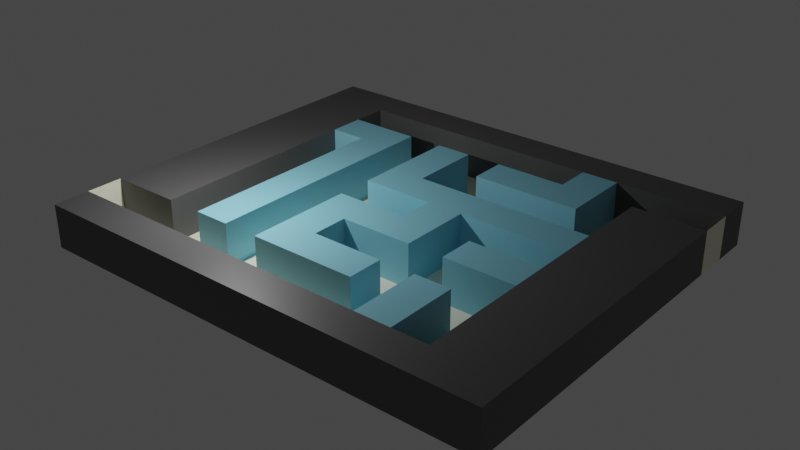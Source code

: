 # Source: mazev3.blend  (saved by Blender 3.3.6; exported with 4.5.12 LTS)
import bpy
from mathutils import Matrix  # noqa: F401  (used for matrix-valued properties, if any)

bpy.ops.wm.read_factory_settings(use_empty=True)
scene = bpy.context.scene
scene.name = 'Scene'

# ---- collections
col_collection = bpy.data.collections.new('Collection'); scene.collection.children.link(col_collection)

# ---- materials (node trees are filled in below, after node groups)
mat_x = bpy.data.materials.new('マテリアル')
mat_x.use_transparent_shadow = False
mat_001 = bpy.data.materials.new('マテリアル.001')
mat_001.use_transparent_shadow = False
mat_002 = bpy.data.materials.new('マテリアル.002')
mat_002.use_transparent_shadow = False

# ---- material node trees
mat_x.use_nodes = True; mat_x.node_tree.nodes.clear()
_N = mat_x.node_tree.nodes; _L = mat_x.node_tree.links
n0 = _N.new('ShaderNodeBsdfPrincipled'); n0.name = 'Principled BSDF'; n0.location = (10, 300)
n0.distribution = 'GGX'
n0.subsurface_method = 'RANDOM_WALK_SKIN'
n0.inputs[0].default_value = (1.0, 0.9866, 0.7951, 1.0)
n0.inputs[3].default_value = 1.45
n0.inputs[27].default_value = (0.0, 0.0, 0.0, 1.0)
n0.inputs[28].default_value = 1.0
n1 = _N.new('ShaderNodeOutputMaterial'); n1.name = 'Material Output'; n1.location = (300, 300)
_L.new(n0.outputs[0], n1.inputs[0])
n1.is_active_output = True
mat_001.use_nodes = True; mat_001.node_tree.nodes.clear()
_N = mat_001.node_tree.nodes; _L = mat_001.node_tree.links
n0 = _N.new('ShaderNodeBsdfPrincipled'); n0.name = 'Principled BSDF'; n0.location = (10, 300)
n0.distribution = 'GGX'
n0.subsurface_method = 'RANDOM_WALK_SKIN'
n0.inputs[0].default_value = (0.1025, 0.1025, 0.1025, 1.0)
n0.inputs[3].default_value = 1.45
n0.inputs[27].default_value = (0.0, 0.0, 0.0, 1.0)
n0.inputs[28].default_value = 1.0
n1 = _N.new('ShaderNodeOutputMaterial'); n1.name = 'Material Output'; n1.location = (300, 300)
_L.new(n0.outputs[0], n1.inputs[0])
n1.is_active_output = True
mat_002.use_nodes = True; mat_002.node_tree.nodes.clear()
_N = mat_002.node_tree.nodes; _L = mat_002.node_tree.links
n0 = _N.new('ShaderNodeBsdfPrincipled'); n0.name = 'Principled BSDF'; n0.location = (10, 300)
n0.distribution = 'GGX'
n0.subsurface_method = 'RANDOM_WALK_SKIN'
n0.inputs[0].default_value = (0.2589, 0.6467, 0.8, 1.0)
n0.inputs[3].default_value = 1.45
n0.inputs[27].default_value = (0.0, 0.0, 0.0, 1.0)
n0.inputs[28].default_value = 1.0
n1 = _N.new('ShaderNodeOutputMaterial'); n1.name = 'Material Output'; n1.location = (300, 300)
_L.new(n0.outputs[0], n1.inputs[0])
n1.is_active_output = True

# ---- world
world_world = bpy.data.worlds.new('World'); scene.world = world_world
world_world.use_nodes = True; world_world.node_tree.nodes.clear()
_N = world_world.node_tree.nodes; _L = world_world.node_tree.links
n0 = _N.new('ShaderNodeOutputWorld'); n0.name = 'World Output'; n0.location = (300, 300)
n1 = _N.new('ShaderNodeBackground'); n1.name = 'Background'; n1.location = (10, 300)
n1.inputs[0].default_value = (0.05088, 0.05088, 0.05088, 1.0)
_L.new(n1.outputs[0], n0.inputs[0])
n0.is_active_output = True
world_world.color = (0.05088, 0.05088, 0.05088)
world_world.use_sun_shadow = False
world_world.sun_shadow_jitter_overblur = 0.0

# ---- lights
light_light = bpy.data.lights.new('Light', 'POINT')
light_light.transmission_factor = 0.0
light_light.energy = 1000.0
light_light.shadow_soft_size = 0.1
light_light.shadow_maximum_resolution = 0.006
light_light.use_absolute_resolution = True

# ---- meshes
me_x = bpy.data.meshes.new('平面')
me_x.from_pydata([(-1.875, -15.62, 0.0), (11.88, -15.62, 0.0), (-1.875, 0.625, 0.0), (11.88, 0.625, 0.0), (-1.875, -0.625, 0.0), (-1.875, -1.875, 0.0), (-1.875, -3.125, 0.0), (-1.875, -4.375, 0.0), (-1.875, -5.625, 0.0), (-1.875, -6.875, 0.0), (-1.875, -8.125, 0.0), (-1.875, -9.375, 0.0), (-1.875, -10.62, 0.0), (-1.875, -11.88, 0.0), (-1.875, -13.12, 0.0), (-1.875, -14.38, 0.0), (11.88, -14.38, 0.0), (11.88, -13.12, 0.0), (11.88, -11.88, 0.0), (11.88, -10.62, 0.0), (11.88, -9.375, 0.0), (11.88, -8.125, 0.0), (11.88, -6.875, 0.0), (11.88, -5.625, 0.0), (11.88, -4.375, 0.0), (11.88, -3.125, 0.0), (11.88, -1.875, 0.0), (11.88, -0.625, 0.0), (-0.625, -15.62, 0.0), (0.625, -15.62, 0.0), (1.875, -15.62, 0.0), (3.125, -15.62, 0.0), (4.375, -15.62, 0.0), (5.625, -15.62, 0.0), (6.875, -15.62, 0.0), (8.125, -15.62, 0.0), (9.375, -15.62, 0.0), (10.62, -15.62, 0.0), (10.62, 0.625, 0.0), (9.375, 0.625, 0.0), (8.125, 0.625, 0.0), (6.875, 0.625, 0.0), (5.625, 0.625, 0.0), (4.375, 0.625, 0.0), (3.125, 0.625, 0.0), (1.875, 0.625, 0.0), (0.625, 0.625, 0.0), (-0.625, 0.625, 0.0), (10.62, -14.38, 0.0), (9.375, -14.38, 0.0), (10.62, -13.12, 0.0), (9.375, -13.12, 0.0), (8.125, -13.12, 0.0), (6.875, -13.12, 0.0), (5.625, -13.12, 0.0), (4.375, -13.12, 0.0), (3.125, -13.12, 0.0), (1.875, -13.12, 0.0), (0.625, -13.12, 0.0), (-0.625, -13.12, 0.0), (10.62, -11.88, 0.0), (9.375, -11.88, 0.0), (8.125, -11.88, 0.0), (6.875, -11.88, 0.0), (5.625, -11.88, 0.0), (4.375, -11.88, 0.0), (3.125, -11.88, 0.0), (1.875, -11.88, 0.0), (0.625, -11.88, 0.0), (-0.625, -11.88, 0.0), (10.62, -10.62, 0.0), (9.375, -10.62, 0.0), (8.125, -10.62, 0.0), (6.875, -10.62, 0.0), (5.625, -10.62, 0.0), (4.375, -10.62, 0.0), (3.125, -10.62, 0.0), (1.875, -10.62, 0.0), (-0.625, -10.62, 0.0), (10.62, -9.375, 0.0), (9.375, -9.375, 0.0), (8.125, -9.375, 0.0), (6.875, -9.375, 0.0), (5.625, -9.375, 0.0), (4.375, -9.375, 0.0), (3.125, -9.375, 0.0), (-0.625, -9.375, 0.0), (10.62, -8.125, 0.0), (9.375, -8.125, 0.0), (8.125, -8.125, 0.0), (6.875, -8.125, 0.0), (5.625, -8.125, 0.0), (4.375, -8.125, 0.0), (3.125, -8.125, 0.0), (1.875, -8.125, 0.0), (0.625, -8.125, 0.0), (-0.625, -8.125, 0.0), (10.62, -6.875, 0.0), (9.375, -6.875, 0.0), (8.125, -6.875, 0.0), (6.875, -6.875, 0.0), (5.625, -6.875, 0.0), (4.375, -6.875, 0.0), (3.125, -6.875, 0.0), (1.875, -6.875, 0.0), (0.625, -6.875, 0.0), (-0.625, -6.875, 0.0), (10.62, -5.625, 0.0), (9.375, -5.625, 0.0), (8.125, -5.625, 0.0), (6.875, -5.625, 0.0), (5.625, -5.625, 0.0), (4.375, -5.625, 0.0), (3.125, -5.625, 0.0), (1.875, -5.625, 0.0), (0.625, -5.625, 0.0), (-0.625, -5.625, 0.0), (10.62, -4.375, 0.0), (9.375, -4.375, 0.0), (8.125, -4.375, 0.0), (6.875, -4.375, 0.0), (5.625, -4.375, 0.0), (4.375, -4.375, 0.0), (3.125, -4.375, 0.0), (1.875, -4.375, 0.0), (0.625, -4.375, 0.0), (-0.625, -4.375, 0.0), (10.62, -3.125, 0.0), (9.375, -3.125, 0.0), (8.125, -3.125, 0.0), (6.875, -3.125, 0.0), (5.625, -3.125, 0.0), (4.375, -3.125, 0.0), (3.125, -3.125, 0.0), (1.875, -3.125, 0.0), (0.625, -3.125, 0.0), (-0.625, -3.125, 0.0), (10.62, -1.875, 0.0), (9.375, -1.875, 0.0), (8.125, -1.875, 0.0), (6.875, -1.875, 0.0), (5.625, -1.875, 0.0), (4.375, -1.875, 0.0), (3.125, -1.875, 0.0), (1.875, -1.875, 0.0), (0.625, -1.875, 0.0), (-0.625, -1.875, 0.0), (0.625, -0.625, 0.0), (-0.625, -0.625, 0.0), (-1.875, -14.38, 1.5), (-1.875, -15.62, 1.5), (11.88, -15.62, 1.5), (11.88, -0.625, 1.5), (11.88, 0.625, 1.5), (-1.875, 0.625, 1.5), (-1.875, -0.625, 1.5), (-1.875, -1.875, 1.5), (-1.875, -3.125, 1.5), (-1.875, -4.375, 1.5), (-1.875, -5.625, 1.5), (-1.875, -6.875, 1.5), (-1.875, -8.125, 1.5), (-1.875, -9.375, 1.5), (-1.875, -10.62, 1.5), (-1.875, -11.88, 1.5), (-1.875, -13.12, 1.5), (11.88, -14.38, 1.5), (11.88, -13.12, 1.5), (11.88, -11.88, 1.5), (11.88, -10.62, 1.5), (11.88, -9.375, 1.5), (11.88, -8.125, 1.5), (11.88, -6.875, 1.5), (11.88, -5.625, 1.5), (11.88, -4.375, 1.5), (11.88, -3.125, 1.5), (11.88, -1.875, 1.5), (-0.625, -14.38, 1.5), (-0.625, -13.12, 1.5), (-0.625, -11.88, 1.5), (-0.625, -10.62, 1.5), (-0.625, -9.375, 1.5), (-0.625, -8.125, 1.5), (-0.625, -6.875, 1.5), (-0.625, -5.625, 1.5), (-0.625, -4.375, 1.5), (-0.625, -3.125, 1.5), (-0.625, -1.875, 1.5), (-0.625, -0.625, 1.5), (-0.625, -15.62, 1.5), (0.625, -15.62, 1.5), (1.875, -15.62, 1.5), (3.125, -15.62, 1.5), (4.375, -15.62, 1.5), (5.625, -15.62, 1.5), (6.875, -15.62, 1.5), (8.125, -15.62, 1.5), (10.62, 0.625, 1.5), (9.375, 0.625, 1.5), (8.125, 0.625, 1.5), (6.875, 0.625, 1.5), (5.625, 0.625, 1.5), (4.375, 0.625, 1.5), (3.125, 0.625, 1.5), (1.875, 0.625, 1.5), (0.625, 0.625, 1.5), (10.62, -14.38, 1.5), (9.375, -14.38, 1.5), (8.125, -14.38, 1.5), (6.875, -14.38, 1.5), (5.625, -14.38, 1.5), (4.375, -14.38, 1.5), (3.125, -14.38, 1.5), (1.875, -14.38, 1.5), (0.625, -14.38, 1.5), (10.62, -13.12, 1.5), (9.375, -13.12, 1.5), (8.125, -13.12, 1.5), (6.875, -13.12, 1.5), (5.625, -13.12, 1.5), (4.375, -13.12, 1.5), (3.125, -13.12, 1.5), (1.875, -13.12, 1.5), (0.625, -13.12, 1.5), (10.62, -11.88, 1.5), (9.375, -11.88, 1.5), (8.125, -11.88, 1.5), (6.875, -11.88, 1.5), (5.625, -11.88, 1.5), (4.375, -11.88, 1.5), (3.125, -11.88, 1.5), (1.875, -11.88, 1.5), (0.625, -11.88, 1.5), (10.62, -10.62, 1.5), (9.375, -10.62, 1.5), (8.125, -10.62, 1.5), (6.875, -10.62, 1.5), (5.625, -10.62, 1.5), (4.375, -10.62, 1.5), (3.125, -10.62, 1.5), (1.875, -10.62, 1.5), (0.625, -10.62, 1.5), (10.62, -9.375, 1.5), (9.375, -9.375, 1.5), (8.125, -9.375, 1.5), (6.875, -9.375, 1.5), (5.625, -9.375, 1.5), (4.375, -9.375, 1.5), (3.125, -9.375, 1.5), (1.875, -9.375, 1.5), (10.62, -8.125, 1.5), (9.375, -8.125, 1.5), (8.125, -8.125, 1.5), (6.875, -8.125, 1.5), (5.625, -8.125, 1.5), (4.375, -8.125, 1.5), (3.125, -8.125, 1.5), (1.875, -8.125, 1.5), (10.62, -6.875, 1.5), (9.375, -6.875, 1.5), (8.125, -6.875, 1.5), (6.875, -6.875, 1.5), (5.625, -6.875, 1.5), (4.375, -6.875, 1.5), (3.125, -6.875, 1.5), (1.875, -6.875, 1.5), (0.625, -6.875, 1.5), (10.62, -5.625, 1.5), (9.375, -5.625, 1.5), (8.125, -5.625, 1.5), (6.875, -5.625, 1.5), (5.625, -5.625, 1.5), (4.375, -5.625, 1.5), (3.125, -5.625, 1.5), (1.875, -5.625, 1.5), (0.625, -5.625, 1.5), (10.62, -4.375, 1.5), (9.375, -4.375, 1.5), (8.125, -4.375, 1.5), (6.875, -4.375, 1.5), (5.625, -4.375, 1.5), (4.375, -4.375, 1.5), (3.125, -4.375, 1.5), (1.875, -4.375, 1.5), (0.625, -4.375, 1.5), (10.62, -3.125, 1.5), (9.375, -3.125, 1.5), (8.125, -3.125, 1.5), (6.875, -3.125, 1.5), (5.625, -3.125, 1.5), (4.375, -3.125, 1.5), (3.125, -3.125, 1.5), (1.875, -3.125, 1.5), (0.625, -3.125, 1.5), (10.62, -1.875, 1.5), (9.375, -1.875, 1.5), (8.125, -1.875, 1.5), (6.875, -1.875, 1.5), (5.625, -1.875, 1.5), (4.375, -1.875, 1.5), (3.125, -1.875, 1.5), (1.875, -1.875, 1.5), (0.625, -1.875, 1.5), (10.62, -0.625, 1.5), (9.375, -0.625, 1.5), (8.125, -0.625, 1.5), (6.875, -0.625, 1.5), (5.625, -0.625, 1.5), (4.375, -0.625, 1.5), (3.125, -0.625, 1.5), (1.875, -0.625, 1.5), (0.625, -0.625, 1.5), (0.625, -9.375, 1.5), (0.625, -8.125, 1.5), (0.625, -10.62, 0.0), (1.875, -9.375, 0.0), (0.625, -9.375, 0.0), (9.375, -15.62, 1.5), (10.62, -15.62, 1.5), (-0.625, 0.625, 1.5)], [], [(64, 54, 219, 228), (16, 17, 167, 166), (55, 65, 229, 220), (1, 16, 166, 151), (66, 56, 221, 230), (115, 105, 266, 275), (14, 15, 149, 165), (106, 116, 184, 183), (13, 14, 165, 164), (145, 144, 301, 302), (117, 107, 267, 276), (12, 13, 164, 163), (59, 69, 179, 178), (146, 145, 147, 148), (144, 143, 300, 301), (91, 92, 255, 254), (11, 12, 163, 162), (143, 142, 299, 300), (10, 11, 162, 161), (142, 141, 298, 299), (9, 10, 161, 160), (72, 62, 226, 235), (141, 140, 297, 298), (136, 135, 145, 146), (135, 134, 144, 145), (134, 133, 143, 144), (133, 132, 142, 143), (132, 131, 141, 142), (131, 130, 140, 141), (130, 129, 139, 140), (88, 89, 252, 251), (128, 127, 137, 138), (8, 9, 160, 159), (126, 125, 135, 136), (63, 73, 236, 227), (140, 139, 296, 297), (7, 8, 159, 158), (74, 64, 228, 237), (6, 7, 158, 157), (65, 75, 238, 229), (138, 137, 294, 295), (118, 117, 127, 128), (45, 46, 205, 204), (116, 115, 125, 126), (115, 114, 124, 125), (114, 113, 123, 124), (113, 112, 122, 123), (112, 111, 121, 122), (111, 110, 120, 121), (110, 109, 119, 120), (109, 108, 118, 119), (108, 107, 117, 118), (5, 6, 157, 156), (106, 105, 115, 116), (76, 66, 230, 239), (44, 45, 204, 203), (315, 249, 312, 316), (102, 101, 111, 112), (4, 5, 156, 155), (67, 77, 240, 231), (43, 44, 203, 202), (98, 97, 107, 108), (116, 126, 185, 184), (96, 95, 105, 106), (2, 4, 155, 154), (94, 93, 103, 104), (134, 135, 293, 292), (92, 91, 101, 102), (42, 43, 202, 201), (90, 89, 99, 100), (89, 88, 98, 99), (88, 87, 97, 98), (127, 117, 276, 285), (86, 316, 95, 96), (315, 94, 257, 249), (315, 85, 93, 94), (85, 84, 247, 248), (47, 2, 154, 319), (133, 134, 292, 291), (82, 81, 89, 90), (41, 42, 201, 200), (80, 79, 87, 88), (118, 128, 286, 277), (78, 314, 316, 86), (84, 83, 246, 247), (77, 76, 85, 315), (76, 75, 84, 85), (75, 74, 83, 84), (27, 3, 153, 152), (73, 72, 81, 82), (79, 70, 233, 242), (71, 70, 79, 80), (132, 133, 291, 290), (40, 41, 200, 199), (37, 1, 151, 318), (67, 66, 76, 77), (71, 80, 243, 234), (65, 64, 74, 75), (131, 132, 290, 289), (63, 62, 72, 73), (39, 40, 199, 198), (15, 0, 150, 149), (81, 72, 235, 244), (59, 58, 68, 69), (58, 57, 67, 68), (57, 56, 66, 67), (130, 131, 289, 288), (55, 54, 64, 65), (38, 39, 198, 197), (53, 52, 62, 63), (52, 51, 61, 62), (51, 50, 60, 61), (73, 82, 245, 236), (129, 130, 288, 287), (3, 38, 197, 153), (83, 74, 237, 246), (35, 36, 317, 196), (314, 78, 180, 241), (34, 35, 196, 195), (135, 125, 284, 293), (49, 48, 50, 51), (33, 34, 195, 194), (126, 136, 186, 185), (125, 124, 283, 284), (32, 33, 194, 193), (137, 127, 285, 294), (75, 76, 239, 238), (78, 86, 181, 180), (124, 123, 282, 283), (36, 37, 48, 49), (31, 32, 193, 192), (148, 147, 46, 47), (46, 147, 311, 205), (128, 138, 295, 286), (87, 79, 242, 250), (123, 122, 281, 282), (30, 31, 192, 191), (148, 47, 319, 188), (139, 129, 287, 296), (80, 88, 251, 243), (303, 152, 153, 197), (318, 151, 166, 206), (206, 166, 167, 215), (215, 167, 168, 224), (224, 168, 169, 233), (233, 169, 170, 242), (242, 170, 171, 250), (250, 171, 172, 258), (258, 172, 173, 267), (267, 173, 174, 276), (276, 174, 175, 285), (285, 175, 176, 294), (294, 176, 152, 303), (156, 187, 188, 155), (302, 301, 310, 311), (301, 300, 309, 310), (300, 299, 308, 309), (299, 298, 307, 308), (298, 297, 306, 307), (297, 296, 305, 306), (296, 295, 304, 305), (295, 294, 303, 304), (157, 186, 187, 156), (287, 286, 295, 296), (158, 185, 186, 157), (284, 283, 292, 293), (283, 282, 291, 292), (282, 281, 290, 291), (281, 280, 289, 290), (280, 279, 288, 289), (279, 278, 287, 288), (278, 277, 286, 287), (159, 184, 185, 158), (160, 183, 184, 159), (266, 265, 274, 275), (265, 264, 273, 274), (264, 263, 272, 273), (262, 261, 270, 271), (261, 260, 269, 270), (260, 259, 268, 269), (161, 182, 183, 160), (313, 257, 265, 266), (256, 255, 263, 264), (254, 253, 261, 262), (162, 181, 182, 161), (248, 247, 255, 256), (247, 246, 254, 255), (246, 245, 253, 254), (244, 243, 251, 252), (163, 180, 181, 162), (237, 236, 245, 246), (235, 234, 243, 244), (164, 179, 180, 163), (179, 232, 241, 180), (232, 231, 240, 241), (230, 229, 238, 239), (228, 227, 236, 237), (226, 225, 234, 235), (225, 224, 233, 234), (165, 178, 179, 164), (221, 220, 229, 230), (219, 218, 227, 228), (149, 177, 178, 165), (177, 214, 223, 178), (214, 213, 222, 223), (213, 212, 221, 222), (212, 211, 220, 221), (211, 210, 219, 220), (210, 209, 218, 219), (209, 208, 217, 218), (208, 207, 216, 217), (150, 189, 177, 149), (189, 190, 214, 177), (190, 191, 213, 214), (191, 192, 212, 213), (192, 193, 211, 212), (193, 194, 210, 211), (194, 195, 209, 210), (195, 196, 208, 209), (196, 317, 207, 208), (155, 188, 319, 154), (311, 310, 204, 205), (310, 309, 203, 204), (309, 308, 202, 203), (308, 307, 201, 202), (307, 306, 200, 201), (306, 305, 199, 200), (305, 304, 198, 199), (304, 303, 197, 198), (17, 18, 168, 167), (102, 112, 272, 263), (53, 63, 227, 218), (18, 19, 169, 168), (99, 98, 259, 260), (111, 101, 262, 271), (19, 20, 170, 169), (100, 99, 260, 261), (51, 52, 217, 216), (20, 21, 171, 170), (52, 53, 218, 217), (60, 50, 215, 224), (21, 22, 172, 171), (98, 108, 268, 259), (22, 23, 173, 172), (107, 97, 258, 267), (54, 55, 220, 219), (23, 24, 174, 173), (104, 103, 264, 265), (96, 106, 183, 182), (24, 25, 175, 174), (105, 95, 313, 266), (56, 57, 222, 221), (146, 148, 188, 187), (25, 26, 176, 175), (94, 104, 265, 257), (57, 58, 223, 222), (147, 145, 302, 311), (26, 27, 152, 176), (103, 93, 256, 264), (58, 59, 178, 223), (92, 102, 263, 255), (108, 109, 269, 268), (101, 91, 254, 262), (61, 60, 224, 225), (109, 110, 270, 269), (90, 100, 261, 253), (62, 61, 225, 226), (49, 51, 216, 207), (110, 111, 271, 270), (50, 48, 206, 215), (112, 113, 273, 272), (97, 87, 250, 258), (113, 114, 274, 273), (86, 96, 182, 181), (114, 115, 275, 274), (136, 146, 187, 186), (68, 67, 231, 232), (93, 85, 248, 256), (69, 68, 232, 179), (119, 118, 277, 278), (70, 71, 234, 233), (0, 28, 189, 150), (120, 119, 278, 279), (82, 90, 253, 245), (36, 49, 207, 317), (28, 29, 190, 189), (121, 120, 279, 280), (89, 81, 244, 252), (48, 37, 318, 206), (29, 30, 191, 190), (122, 121, 280, 281), (312, 249, 257, 313), (95, 316, 312, 313), (314, 77, 315, 316), (241, 240, 77, 314), (37, 36, 317, 318), (47, 46, 205, 319)])
me_x.polygons.foreach_set('material_index', [2, 1, 2, 1, 2, 2, 1, 1, 1, 1, 1, 1, 1, 0, 1, 2, 1, 1, 1, 1, 1, 2, 1, 0, 0, 0, 0, 0, 0, 0, 2, 0, 1, 0, 2, 1, 1, 2, 1, 2, 1, 0, 1, 0, 0, 0, 0, 0, 0, 0, 0, 0, 1, 0, 2, 1, 2, 0, 1, 2, 1, 0, 1, 0, 1, 0, 2, 0, 1, 0, 0, 0, 1, 0, 2, 0, 2, 1, 2, 0, 1, 0, 2, 0, 2, 0, 0, 0, 1, 0, 1, 0, 2, 1, 1, 0, 2, 0, 2, 0, 1, 1, 2, 0, 0, 0, 2, 0, 1, 0, 0, 0, 2, 2, 1, 2, 1, 2, 1, 2, 0, 1, 1, 2, 1, 1, 2, 1, 2, 0, 1, 0, 1, 2, 1, 2, 1, 1, 2, 2, 1, 1, 1, 1, 1, 1, 1, 1, 1, 1, 1, 1, 1, 1, 1, 1, 1, 1, 1, 1, 1, 1, 1, 2, 1, 2, 2, 2, 2, 2, 2, 2, 1, 1, 2, 2, 2, 2, 2, 2, 1, 2, 2, 2, 1, 2, 2, 2, 2, 1, 2, 2, 1, 2, 2, 2, 2, 2, 2, 1, 2, 2, 1, 1, 1, 1, 1, 1, 1, 1, 1, 1, 1, 1, 1, 1, 1, 1, 1, 1, 1, 1, 1, 1, 1, 1, 1, 1, 1, 1, 2, 2, 1, 2, 2, 1, 2, 1, 1, 1, 1, 1, 2, 1, 1, 1, 1, 2, 1, 1, 2, 1, 1, 1, 2, 1, 1, 1, 2, 1, 2, 2, 2, 2, 2, 2, 2, 1, 2, 1, 2, 1, 2, 1, 2, 1, 2, 2, 2, 2, 2, 1, 2, 2, 1, 1, 2, 2, 1, 1, 2, 2, 2, 0, 2, 0, 0])
_uv = me_x.uv_layers.new(name='UVマップ')
_uv.uv.foreach_set('vector', [0.5455, 0.2308, 0.5455, 0.1538, 0.5455, 0.1538, 0.5455, 0.2308, 0.0, 0.0, 0.0, 0.0, 0.0, 0.0, 0.0, 0.0, 0.4545, 0.1538, 0.4545, 0.2308, 0.4545, 0.2308, 0.4545, 0.1538, 0.0, 0.0, 0.0, 0.0, 0.0, 0.0, 0.0, 0.0, 0.3636, 0.2308, 0.3636, 0.1538, 0.3636, 0.1538, 0.3636, 0.2308, 0.1818, 0.6154, 0.1818, 0.5385, 0.1818, 0.5385, 0.1818, 0.6154, 0.0, 0.0, 0.0, 0.0, 0.0, 0.0, 0.0, 0.0, 0.09091, 0.5385, 0.09091, 0.6154, 0.09091, 0.6154, 0.09091, 0.5385, 0.0, 0.0, 0.0, 0.0, 0.0, 0.0, 0.0, 0.0, 0.1818, 0.8462, 0.2727, 0.8462, 0.2727, 0.8462, 0.1818, 0.8462, 0.9091, 0.6923, 0.9091, 0.6154, 0.9091, 0.6154, 0.9091, 0.6923, 0.0, 0.0, 0.0, 0.0, 0.0, 0.0, 0.0, 0.0, 0.09091, 0.1538, 0.09091, 0.2308, 0.09091, 0.2308, 0.09091, 0.1538, 0.09091, 0.8462, 0.1818, 0.8462, 0.1818, 0.9231, 0.09091, 0.9231, 0.2727, 0.8462, 0.3636, 0.8462, 0.3636, 0.8462, 0.2727, 0.8462, 0.5455, 0.4615, 0.4545, 0.4615, 0.4545, 0.4615, 0.5455, 0.4615, 0.0, 0.0, 0.0, 0.0, 0.0, 0.0, 0.0, 0.0, 0.3636, 0.8462, 0.4545, 0.8462, 0.4545, 0.8462, 0.3636, 0.8462, 0.0, 0.0, 0.0, 0.0, 0.0, 0.0, 0.0, 0.0, 0.4545, 0.8462, 0.5455, 0.8462, 0.5455, 0.8462, 0.4545, 0.8462, 0.0, 0.0, 0.0, 0.0, 0.0, 0.0, 0.0, 0.0, 0.7273, 0.3077, 0.7273, 0.2308, 0.7273, 0.2308, 0.7273, 0.3077, 0.5455, 0.8462, 0.6364, 0.8462, 0.6364, 0.8462, 0.5455, 0.8462, 0.09091, 0.7692, 0.1818, 0.7692, 0.1818, 0.8462, 0.09091, 0.8462, 0.1818, 0.7692, 0.2727, 0.7692, 0.2727, 0.8462, 0.1818, 0.8462, 0.2727, 0.7692, 0.3636, 0.7692, 0.3636, 0.8462, 0.2727, 0.8462, 0.3636, 0.7692, 0.4545, 0.7692, 0.4545, 0.8462, 0.3636, 0.8462, 0.4545, 0.7692, 0.5455, 0.7692, 0.5455, 0.8462, 0.4545, 0.8462, 0.5455, 0.7692, 0.6364, 0.7692, 0.6364, 0.8462, 0.5455, 0.8462, 0.6364, 0.7692, 0.7273, 0.7692, 0.7273, 0.8462, 0.6364, 0.8462, 0.8182, 0.4615, 0.7273, 0.4615, 0.7273, 0.4615, 0.8182, 0.4615, 0.8182, 0.7692, 0.9091, 0.7692, 0.9091, 0.8462, 0.8182, 0.8462, 0.0, 0.0, 0.0, 0.0, 0.0, 0.0, 0.0, 0.0, 0.09091, 0.6923, 0.1818, 0.6923, 0.1818, 0.7692, 0.09091, 0.7692, 0.6364, 0.2308, 0.6364, 0.3077, 0.6364, 0.3077, 0.6364, 0.2308, 0.6364, 0.8462, 0.7273, 0.8462, 0.7273, 0.8462, 0.6364, 0.8462, 0.0, 0.0, 0.0, 0.0, 0.0, 0.0, 0.0, 0.0, 0.5455, 0.3077, 0.5455, 0.2308, 0.5455, 0.2308, 0.5455, 0.3077, 0.0, 0.0, 0.0, 0.0, 0.0, 0.0, 0.0, 0.0, 0.4545, 0.2308, 0.4545, 0.3077, 0.4545, 0.3077, 0.4545, 0.2308, 0.8182, 0.8462, 0.9091, 0.8462, 0.9091, 0.8462, 0.8182, 0.8462, 0.8182, 0.6923, 0.9091, 0.6923, 0.9091, 0.7692, 0.8182, 0.7692, 0.0, 0.0, 0.0, 0.0, 0.0, 0.0, 0.0, 0.0, 0.09091, 0.6154, 0.1818, 0.6154, 0.1818, 0.6923, 0.09091, 0.6923, 0.1818, 0.6154, 0.2727, 0.6154, 0.2727, 0.6923, 0.1818, 0.6923, 0.2727, 0.6154, 0.3636, 0.6154, 0.3636, 0.6923, 0.2727, 0.6923, 0.3636, 0.6154, 0.4545, 0.6154, 0.4545, 0.6923, 0.3636, 0.6923, 0.4545, 0.6154, 0.5455, 0.6154, 0.5455, 0.6923, 0.4545, 0.6923, 0.5455, 0.6154, 0.6364, 0.6154, 0.6364, 0.6923, 0.5455, 0.6923, 0.6364, 0.6154, 0.7273, 0.6154, 0.7273, 0.6923, 0.6364, 0.6923, 0.7273, 0.6154, 0.8182, 0.6154, 0.8182, 0.6923, 0.7273, 0.6923, 0.8182, 0.6154, 0.9091, 0.6154, 0.9091, 0.6923, 0.8182, 0.6923, 0.0, 0.0, 0.0, 0.0, 0.0, 0.0, 0.0, 0.0, 0.09091, 0.5385, 0.1818, 0.5385, 0.1818, 0.6154, 0.09091, 0.6154, 0.3636, 0.3077, 0.3636, 0.2308, 0.3636, 0.2308, 0.3636, 0.3077, 0.0, 0.0, 0.0, 0.0, 0.0, 0.0, 0.0, 0.0, 0.2727, 0.3846, 0.2727, 0.3846, 0.1818, 0.3846, 0.1818, 0.3846, 0.4545, 0.5385, 0.5455, 0.5385, 0.5455, 0.6154, 0.4545, 0.6154, 0.0, 0.0, 0.0, 0.0, 0.0, 0.0, 0.0, 0.0, 0.2727, 0.2308, 0.2727, 0.3077, 0.2727, 0.3077, 0.2727, 0.2308, 0.0, 0.0, 0.0, 0.0, 0.0, 0.0, 0.0, 0.0, 0.8182, 0.5385, 0.9091, 0.5385, 0.9091, 0.6154, 0.8182, 0.6154, 0.09091, 0.6154, 0.09091, 0.6923, 0.09091, 0.6923, 0.09091, 0.6154, 0.09091, 0.4615, 0.1818, 0.4615, 0.1818, 0.5385, 0.09091, 0.5385, 0.0, 0.0, 0.0, 0.0, 0.0, 0.0, 0.0, 0.0, 0.2727, 0.4615, 0.3636, 0.4615, 0.3636, 0.5385, 0.2727, 0.5385, 0.2727, 0.7692, 0.1818, 0.7692, 0.1818, 0.7692, 0.2727, 0.7692, 0.4545, 0.4615, 0.5455, 0.4615, 0.5455, 0.5385, 0.4545, 0.5385, 0.0, 0.0, 0.0, 0.0, 0.0, 0.0, 0.0, 0.0, 0.6364, 0.4615, 0.7273, 0.4615, 0.7273, 0.5385, 0.6364, 0.5385, 0.7273, 0.4615, 0.8182, 0.4615, 0.8182, 0.5385, 0.7273, 0.5385, 0.8182, 0.4615, 0.9091, 0.4615, 0.9091, 0.5385, 0.8182, 0.5385, 0.9091, 0.7692, 0.9091, 0.6923, 0.9091, 0.6923, 0.9091, 0.7692, 0.09091, 0.3846, 0.1818, 0.3846, 0.1818, 0.4615, 0.09091, 0.4615, 0.2727, 0.3846, 0.2727, 0.4615, 0.2727, 0.4615, 0.2727, 0.3846, 0.2727, 0.3846, 0.3636, 0.3846, 0.3636, 0.4615, 0.2727, 0.4615, 0.3636, 0.3846, 0.4545, 0.3846, 0.4545, 0.3846, 0.3636, 0.3846, 0.0, 0.0, 0.0, 0.0, 0.0, 0.0, 0.0, 0.0, 0.3636, 0.7692, 0.2727, 0.7692, 0.2727, 0.7692, 0.3636, 0.7692, 0.6364, 0.3846, 0.7273, 0.3846, 0.7273, 0.4615, 0.6364, 0.4615, 0.0, 0.0, 0.0, 0.0, 0.0, 0.0, 0.0, 0.0, 0.8182, 0.3846, 0.9091, 0.3846, 0.9091, 0.4615, 0.8182, 0.4615, 0.8182, 0.6923, 0.8182, 0.7692, 0.8182, 0.7692, 0.8182, 0.6923, 0.09091, 0.3077, 0.1818, 0.3077, 0.1818, 0.3846, 0.09091, 0.3846, 0.4545, 0.3846, 0.5455, 0.3846, 0.5455, 0.3846, 0.4545, 0.3846, 0.2727, 0.3077, 0.3636, 0.3077, 0.3636, 0.3846, 0.2727, 0.3846, 0.3636, 0.3077, 0.4545, 0.3077, 0.4545, 0.3846, 0.3636, 0.3846, 0.4545, 0.3077, 0.5455, 0.3077, 0.5455, 0.3846, 0.4545, 0.3846, 0.0, 0.0, 0.0, 0.0, 0.0, 0.0, 0.0, 0.0, 0.6364, 0.3077, 0.7273, 0.3077, 0.7273, 0.3846, 0.6364, 0.3846, 0.9091, 0.3846, 0.9091, 0.3077, 0.9091, 0.3077, 0.9091, 0.3846, 0.8182, 0.3077, 0.9091, 0.3077, 0.9091, 0.3846, 0.8182, 0.3846, 0.4545, 0.7692, 0.3636, 0.7692, 0.3636, 0.7692, 0.4545, 0.7692, 0.0, 0.0, 0.0, 0.0, 0.0, 0.0, 0.0, 0.0, 0.0, 0.0, 0.0, 0.0, 0.0, 0.0, 0.0, 0.0, 0.2727, 0.2308, 0.3636, 0.2308, 0.3636, 0.3077, 0.2727, 0.3077, 0.8182, 0.3077, 0.8182, 0.3846, 0.8182, 0.3846, 0.8182, 0.3077, 0.4545, 0.2308, 0.5455, 0.2308, 0.5455, 0.3077, 0.4545, 0.3077, 0.5455, 0.7692, 0.4545, 0.7692, 0.4545, 0.7692, 0.5455, 0.7692, 0.6364, 0.2308, 0.7273, 0.2308, 0.7273, 0.3077, 0.6364, 0.3077, 0.0, 0.0, 0.0, 0.0, 0.0, 0.0, 0.0, 0.0, 0.0, 0.0, 0.0, 0.0, 0.0, 0.0, 0.0, 0.0, 0.7273, 0.3846, 0.7273, 0.3077, 0.7273, 0.3077, 0.7273, 0.3846, 0.09091, 0.1538, 0.1818, 0.1538, 0.1818, 0.2308, 0.09091, 0.2308, 0.1818, 0.1538, 0.2727, 0.1538, 0.2727, 0.2308, 0.1818, 0.2308, 0.2727, 0.1538, 0.3636, 0.1538, 0.3636, 0.2308, 0.2727, 0.2308, 0.6364, 0.7692, 0.5455, 0.7692, 0.5455, 0.7692, 0.6364, 0.7692, 0.4545, 0.1538, 0.5455, 0.1538, 0.5455, 0.2308, 0.4545, 0.2308, 0.0, 0.0, 0.0, 0.0, 0.0, 0.0, 0.0, 0.0, 0.6364, 0.1538, 0.7273, 0.1538, 0.7273, 0.2308, 0.6364, 0.2308, 0.7273, 0.1538, 0.8182, 0.1538, 0.8182, 0.2308, 0.7273, 0.2308, 0.8182, 0.1538, 0.9091, 0.1538, 0.9091, 0.2308, 0.8182, 0.2308, 0.6364, 0.3077, 0.6364, 0.3846, 0.6364, 0.3846, 0.6364, 0.3077, 0.7273, 0.7692, 0.6364, 0.7692, 0.6364, 0.7692, 0.7273, 0.7692, 0.0, 0.0, 0.0, 0.0, 0.0, 0.0, 0.0, 0.0, 0.5455, 0.3846, 0.5455, 0.3077, 0.5455, 0.3077, 0.5455, 0.3846, 0.0, 0.0, 0.0, 0.0, 0.0, 0.0, 0.0, 0.0, 0.1818, 0.3077, 0.09091, 0.3077, 0.09091, 0.3077, 0.1818, 0.3077, 0.0, 0.0, 0.0, 0.0, 0.0, 0.0, 0.0, 0.0, 0.1818, 0.7692, 0.1818, 0.6923, 0.1818, 0.6923, 0.1818, 0.7692, 0.8182, 0.07692, 0.9091, 0.07692, 0.9091, 0.1538, 0.8182, 0.1538, 0.0, 0.0, 0.0, 0.0, 0.0, 0.0, 0.0, 0.0, 0.09091, 0.6923, 0.09091, 0.7692, 0.09091, 0.7692, 0.09091, 0.6923, 0.1818, 0.6923, 0.2727, 0.6923, 0.2727, 0.6923, 0.1818, 0.6923, 0.0, 0.0, 0.0, 0.0, 0.0, 0.0, 0.0, 0.0, 0.9091, 0.8462, 0.9091, 0.7692, 0.9091, 0.7692, 0.9091, 0.8462, 0.4545, 0.3077, 0.3636, 0.3077, 0.3636, 0.3077, 0.4545, 0.3077, 0.09091, 0.3077, 0.09091, 0.3846, 0.09091, 0.3846, 0.09091, 0.3077, 0.2727, 0.6923, 0.3636, 0.6923, 0.3636, 0.6923, 0.2727, 0.6923, 0.8182, 0.0, 0.9091, 0.0, 0.9091, 0.07692, 0.8182, 0.07692, 0.0, 0.0, 0.0, 0.0, 0.0, 0.0, 0.0, 0.0, 0.09091, 0.9231, 0.1818, 0.9231, 0.1818, 1.0, 0.09091, 1.0, 0.1818, 1.0, 0.1818, 0.9231, 0.1818, 0.9231, 0.1818, 1.0, 0.8182, 0.7692, 0.8182, 0.8462, 0.8182, 0.8462, 0.8182, 0.7692, 0.9091, 0.4615, 0.9091, 0.3846, 0.9091, 0.3846, 0.9091, 0.4615, 0.3636, 0.6923, 0.4545, 0.6923, 0.4545, 0.6923, 0.3636, 0.6923, 0.0, 0.0, 0.0, 0.0, 0.0, 0.0, 0.0, 0.0, 0.09091, 0.9231, 0.09091, 1.0, 0.09091, 1.0, 0.09091, 0.9231, 0.7273, 0.8462, 0.7273, 0.7692, 0.7273, 0.7692, 0.7273, 0.8462, 0.8182, 0.3846, 0.8182, 0.4615, 0.8182, 0.4615, 0.8182, 0.3846, 0.9091, 0.9231, 1.0, 0.9231, 1.0, 1.0, 0.9091, 1.0, 0.9091, 0.0, 1.0, 0.0, 1.0, 0.07692, 0.9091, 0.07692, 0.9091, 0.07692, 1.0, 0.07692, 1.0, 0.1538, 0.9091, 0.1538, 0.9091, 0.1538, 1.0, 0.1538, 1.0, 0.2308, 0.9091, 0.2308, 0.9091, 0.2308, 1.0, 0.2308, 1.0, 0.3077, 0.9091, 0.3077, 0.9091, 0.3077, 1.0, 0.3077, 1.0, 0.3846, 0.9091, 0.3846, 0.9091, 0.3846, 1.0, 0.3846, 1.0, 0.4615, 0.9091, 0.4615, 0.9091, 0.4615, 1.0, 0.4615, 1.0, 0.5385, 0.9091, 0.5385, 0.9091, 0.5385, 1.0, 0.5385, 1.0, 0.6154, 0.9091, 0.6154, 0.9091, 0.6154, 1.0, 0.6154, 1.0, 0.6923, 0.9091, 0.6923, 0.9091, 0.6923, 1.0, 0.6923, 1.0, 0.7692, 0.9091, 0.7692, 0.9091, 0.7692, 1.0, 0.7692, 1.0, 0.8462, 0.9091, 0.8462, 0.9091, 0.8462, 1.0, 0.8462, 1.0, 0.9231, 0.9091, 0.9231, 0.0, 0.8462, 0.09091, 0.8462, 0.09091, 0.9231, 0.0, 0.9231, 0.1818, 0.8462, 0.2727, 0.8462, 0.2727, 0.9231, 0.1818, 0.9231, 0.2727, 0.8462, 0.3636, 0.8462, 0.3636, 0.9231, 0.2727, 0.9231, 0.3636, 0.8462, 0.4545, 0.8462, 0.4545, 0.9231, 0.3636, 0.9231, 0.4545, 0.8462, 0.5455, 0.8462, 0.5455, 0.9231, 0.4545, 0.9231, 0.5455, 0.8462, 0.6364, 0.8462, 0.6364, 0.9231, 0.5455, 0.9231, 0.6364, 0.8462, 0.7273, 0.8462, 0.7273, 0.9231, 0.6364, 0.9231, 0.7273, 0.8462, 0.8182, 0.8462, 0.8182, 0.9231, 0.7273, 0.9231, 0.8182, 0.8462, 0.9091, 0.8462, 0.9091, 0.9231, 0.8182, 0.9231, 0.0, 0.7692, 0.09091, 0.7692, 0.09091, 0.8462, 0.0, 0.8462, 0.7273, 0.7692, 0.8182, 0.7692, 0.8182, 0.8462, 0.7273, 0.8462, 0.0, 0.6923, 0.09091, 0.6923, 0.09091, 0.7692, 0.0, 0.7692, 0.1818, 0.6923, 0.2727, 0.6923, 0.2727, 0.7692, 0.1818, 0.7692, 0.2727, 0.6923, 0.3636, 0.6923, 0.3636, 0.7692, 0.2727, 0.7692, 0.3636, 0.6923, 0.4545, 0.6923, 0.4545, 0.7692, 0.3636, 0.7692, 0.4545, 0.6923, 0.5455, 0.6923, 0.5455, 0.7692, 0.4545, 0.7692, 0.5455, 0.6923, 0.6364, 0.6923, 0.6364, 0.7692, 0.5455, 0.7692, 0.6364, 0.6923, 0.7273, 0.6923, 0.7273, 0.7692, 0.6364, 0.7692, 0.7273, 0.6923, 0.8182, 0.6923, 0.8182, 0.7692, 0.7273, 0.7692, 0.0, 0.6154, 0.09091, 0.6154, 0.09091, 0.6923, 0.0, 0.6923, 0.0, 0.5385, 0.09091, 0.5385, 0.09091, 0.6154, 0.0, 0.6154, 0.1818, 0.5385, 0.2727, 0.5385, 0.2727, 0.6154, 0.1818, 0.6154, 0.2727, 0.5385, 0.3636, 0.5385, 0.3636, 0.6154, 0.2727, 0.6154, 0.3636, 0.5385, 0.4545, 0.5385, 0.4545, 0.6154, 0.3636, 0.6154, 0.5455, 0.5385, 0.6364, 0.5385, 0.6364, 0.6154, 0.5455, 0.6154, 0.6364, 0.5385, 0.7273, 0.5385, 0.7273, 0.6154, 0.6364, 0.6154, 0.7273, 0.5385, 0.8182, 0.5385, 0.8182, 0.6154, 0.7273, 0.6154, 0.0, 0.4615, 0.09091, 0.4615, 0.09091, 0.5385, 0.0, 0.5385, 0.1818, 0.4615, 0.2727, 0.4615, 0.2727, 0.5385, 0.1818, 0.5385, 0.3636, 0.4615, 0.4545, 0.4615, 0.4545, 0.5385, 0.3636, 0.5385, 0.5455, 0.4615, 0.6364, 0.4615, 0.6364, 0.5385, 0.5455, 0.5385, 0.0, 0.3846, 0.09091, 0.3846, 0.09091, 0.4615, 0.0, 0.4615, 0.3636, 0.3846, 0.4545, 0.3846, 0.4545, 0.4615, 0.3636, 0.4615, 0.4545, 0.3846, 0.5455, 0.3846, 0.5455, 0.4615, 0.4545, 0.4615, 0.5455, 0.3846, 0.6364, 0.3846, 0.6364, 0.4615, 0.5455, 0.4615, 0.7273, 0.3846, 0.8182, 0.3846, 0.8182, 0.4615, 0.7273, 0.4615, 0.0, 0.3077, 0.09091, 0.3077, 0.09091, 0.3846, 0.0, 0.3846, 0.5455, 0.3077, 0.6364, 0.3077, 0.6364, 0.3846, 0.5455, 0.3846, 0.7273, 0.3077, 0.8182, 0.3077, 0.8182, 0.3846, 0.7273, 0.3846, 0.0, 0.2308, 0.09091, 0.2308, 0.09091, 0.3077, 0.0, 0.3077, 0.09091, 0.2308, 0.1818, 0.2308, 0.1818, 0.3077, 0.09091, 0.3077, 0.1818, 0.2308, 0.2727, 0.2308, 0.2727, 0.3077, 0.1818, 0.3077, 0.3636, 0.2308, 0.4545, 0.2308, 0.4545, 0.3077, 0.3636, 0.3077, 0.5455, 0.2308, 0.6364, 0.2308, 0.6364, 0.3077, 0.5455, 0.3077, 0.7273, 0.2308, 0.8182, 0.2308, 0.8182, 0.3077, 0.7273, 0.3077, 0.8182, 0.2308, 0.9091, 0.2308, 0.9091, 0.3077, 0.8182, 0.3077, 0.0, 0.1538, 0.09091, 0.1538, 0.09091, 0.2308, 0.0, 0.2308, 0.3636, 0.1538, 0.4545, 0.1538, 0.4545, 0.2308, 0.3636, 0.2308, 0.5455, 0.1538, 0.6364, 0.1538, 0.6364, 0.2308, 0.5455, 0.2308, 0.0, 0.07692, 0.09091, 0.07692, 0.09091, 0.1538, 0.0, 0.1538, 0.09091, 0.07692, 0.1818, 0.07692, 0.1818, 0.1538, 0.09091, 0.1538, 0.1818, 0.07692, 0.2727, 0.07692, 0.2727, 0.1538, 0.1818, 0.1538, 0.2727, 0.07692, 0.3636, 0.07692, 0.3636, 0.1538, 0.2727, 0.1538, 0.3636, 0.07692, 0.4545, 0.07692, 0.4545, 0.1538, 0.3636, 0.1538, 0.4545, 0.07692, 0.5455, 0.07692, 0.5455, 0.1538, 0.4545, 0.1538, 0.5455, 0.07692, 0.6364, 0.07692, 0.6364, 0.1538, 0.5455, 0.1538, 0.6364, 0.07692, 0.7273, 0.07692, 0.7273, 0.1538, 0.6364, 0.1538, 0.7273, 0.07692, 0.8182, 0.07692, 0.8182, 0.1538, 0.7273, 0.1538, 0.0, 0.0, 0.09091, 0.0, 0.09091, 0.07692, 0.0, 0.07692, 0.09091, 0.0, 0.1818, 0.0, 0.1818, 0.07692, 0.09091, 0.07692, 0.1818, 0.0, 0.2727, 0.0, 0.2727, 0.07692, 0.1818, 0.07692, 0.2727, 0.0, 0.3636, 0.0, 0.3636, 0.07692, 0.2727, 0.07692, 0.3636, 0.0, 0.4545, 0.0, 0.4545, 0.07692, 0.3636, 0.07692, 0.4545, 0.0, 0.5455, 0.0, 0.5455, 0.07692, 0.4545, 0.07692, 0.5455, 0.0, 0.6364, 0.0, 0.6364, 0.07692, 0.5455, 0.07692, 0.6364, 0.0, 0.7273, 0.0, 0.7273, 0.07692, 0.6364, 0.07692, 0.7273, 0.0, 0.8182, 0.0, 0.8182, 0.07692, 0.7273, 0.07692, 0.0, 0.9231, 0.09091, 0.9231, 0.09091, 1.0, 0.0, 1.0, 0.1818, 0.9231, 0.2727, 0.9231, 0.2727, 1.0, 0.1818, 1.0, 0.2727, 0.9231, 0.3636, 0.9231, 0.3636, 1.0, 0.2727, 1.0, 0.3636, 0.9231, 0.4545, 0.9231, 0.4545, 1.0, 0.3636, 1.0, 0.4545, 0.9231, 0.5455, 0.9231, 0.5455, 1.0, 0.4545, 1.0, 0.5455, 0.9231, 0.6364, 0.9231, 0.6364, 1.0, 0.5455, 1.0, 0.6364, 0.9231, 0.7273, 0.9231, 0.7273, 1.0, 0.6364, 1.0, 0.7273, 0.9231, 0.8182, 0.9231, 0.8182, 1.0, 0.7273, 1.0, 0.8182, 0.9231, 0.9091, 0.9231, 0.9091, 1.0, 0.8182, 1.0, 0.0, 0.0, 0.0, 0.0, 0.0, 0.0, 0.0, 0.0, 0.4545, 0.5385, 0.4545, 0.6154, 0.4545, 0.6154, 0.4545, 0.5385, 0.6364, 0.1538, 0.6364, 0.2308, 0.6364, 0.2308, 0.6364, 0.1538, 0.0, 0.0, 0.0, 0.0, 0.0, 0.0, 0.0, 0.0, 0.7273, 0.5385, 0.8182, 0.5385, 0.8182, 0.5385, 0.7273, 0.5385, 0.5455, 0.6154, 0.5455, 0.5385, 0.5455, 0.5385, 0.5455, 0.6154, 0.0, 0.0, 0.0, 0.0, 0.0, 0.0, 0.0, 0.0, 0.6364, 0.5385, 0.7273, 0.5385, 0.7273, 0.5385, 0.6364, 0.5385, 0.8182, 0.1538, 0.7273, 0.1538, 0.7273, 0.1538, 0.8182, 0.1538, 0.0, 0.0, 0.0, 0.0, 0.0, 0.0, 0.0, 0.0, 0.7273, 0.1538, 0.6364, 0.1538, 0.6364, 0.1538, 0.7273, 0.1538, 0.9091, 0.2308, 0.9091, 0.1538, 0.9091, 0.1538, 0.9091, 0.2308, 0.0, 0.0, 0.0, 0.0, 0.0, 0.0, 0.0, 0.0, 0.8182, 0.5385, 0.8182, 0.6154, 0.8182, 0.6154, 0.8182, 0.5385, 0.0, 0.0, 0.0, 0.0, 0.0, 0.0, 0.0, 0.0, 0.9091, 0.6154, 0.9091, 0.5385, 0.9091, 0.5385, 0.9091, 0.6154, 0.5455, 0.1538, 0.4545, 0.1538, 0.4545, 0.1538, 0.5455, 0.1538, 0.0, 0.0, 0.0, 0.0, 0.0, 0.0, 0.0, 0.0, 0.2727, 0.5385, 0.3636, 0.5385, 0.3636, 0.5385, 0.2727, 0.5385, 0.09091, 0.4615, 0.09091, 0.5385, 0.09091, 0.5385, 0.09091, 0.4615, 0.0, 0.0, 0.0, 0.0, 0.0, 0.0, 0.0, 0.0, 0.1818, 0.5385, 0.1818, 0.4615, 0.1818, 0.4615, 0.1818, 0.5385, 0.3636, 0.1538, 0.2727, 0.1538, 0.2727, 0.1538, 0.3636, 0.1538, 0.09091, 0.8462, 0.09091, 0.9231, 0.09091, 0.9231, 0.09091, 0.8462, 0.0, 0.0, 0.0, 0.0, 0.0, 0.0, 0.0, 0.0, 0.2727, 0.4615, 0.2727, 0.5385, 0.2727, 0.5385, 0.2727, 0.4615, 0.2727, 0.1538, 0.1818, 0.1538, 0.1818, 0.1538, 0.2727, 0.1538, 0.1818, 0.9231, 0.1818, 0.8462, 0.1818, 0.8462, 0.1818, 0.9231, 0.0, 0.0, 0.0, 0.0, 0.0, 0.0, 0.0, 0.0, 0.3636, 0.5385, 0.3636, 0.4615, 0.3636, 0.4615, 0.3636, 0.5385, 0.1818, 0.1538, 0.09091, 0.1538, 0.09091, 0.1538, 0.1818, 0.1538, 0.4545, 0.4615, 0.4545, 0.5385, 0.4545, 0.5385, 0.4545, 0.4615, 0.8182, 0.6154, 0.7273, 0.6154, 0.7273, 0.6154, 0.8182, 0.6154, 0.5455, 0.5385, 0.5455, 0.4615, 0.5455, 0.4615, 0.5455, 0.5385, 0.8182, 0.2308, 0.9091, 0.2308, 0.9091, 0.2308, 0.8182, 0.2308, 0.7273, 0.6154, 0.6364, 0.6154, 0.6364, 0.6154, 0.7273, 0.6154, 0.6364, 0.4615, 0.6364, 0.5385, 0.6364, 0.5385, 0.6364, 0.4615, 0.7273, 0.2308, 0.8182, 0.2308, 0.8182, 0.2308, 0.7273, 0.2308, 0.8182, 0.07692, 0.8182, 0.1538, 0.8182, 0.1538, 0.8182, 0.07692, 0.6364, 0.6154, 0.5455, 0.6154, 0.5455, 0.6154, 0.6364, 0.6154, 0.9091, 0.1538, 0.9091, 0.07692, 0.9091, 0.07692, 0.9091, 0.1538, 0.4545, 0.6154, 0.3636, 0.6154, 0.3636, 0.6154, 0.4545, 0.6154, 0.9091, 0.5385, 0.9091, 0.4615, 0.9091, 0.4615, 0.9091, 0.5385, 0.3636, 0.6154, 0.2727, 0.6154, 0.2727, 0.6154, 0.3636, 0.6154, 0.09091, 0.3846, 0.09091, 0.4615, 0.09091, 0.4615, 0.09091, 0.3846, 0.2727, 0.6154, 0.1818, 0.6154, 0.1818, 0.6154, 0.2727, 0.6154, 0.09091, 0.7692, 0.09091, 0.8462, 0.09091, 0.8462, 0.09091, 0.7692, 0.1818, 0.2308, 0.2727, 0.2308, 0.2727, 0.2308, 0.1818, 0.2308, 0.3636, 0.4615, 0.3636, 0.3846, 0.3636, 0.3846, 0.3636, 0.4615, 0.09091, 0.2308, 0.1818, 0.2308, 0.1818, 0.2308, 0.09091, 0.2308, 0.7273, 0.6923, 0.8182, 0.6923, 0.8182, 0.6923, 0.7273, 0.6923, 0.9091, 0.3077, 0.8182, 0.3077, 0.8182, 0.3077, 0.9091, 0.3077, 0.0, 0.0, 0.0, 0.0, 0.0, 0.0, 0.0, 0.0, 0.6364, 0.6923, 0.7273, 0.6923, 0.7273, 0.6923, 0.6364, 0.6923, 0.6364, 0.3846, 0.6364, 0.4615, 0.6364, 0.4615, 0.6364, 0.3846, 0.8182, 0.0, 0.8182, 0.07692, 0.8182, 0.07692, 0.8182, 0.0, 0.0, 0.0, 0.0, 0.0, 0.0, 0.0, 0.0, 0.0, 0.5455, 0.6923, 0.6364, 0.6923, 0.6364, 0.6923, 0.5455, 0.6923, 0.7273, 0.4615, 0.7273, 0.3846, 0.7273, 0.3846, 0.7273, 0.4615, 0.9091, 0.07692, 0.9091, 0.0, 0.9091, 0.0, 0.9091, 0.07692, 0.0, 0.0, 0.0, 0.0, 0.0, 0.0, 0.0, 0.0, 0.4545, 0.6923, 0.5455, 0.6923, 0.5455, 0.6923, 0.4545, 0.6923, 0.1818, 0.3846, 0.2727, 0.3846, 0.2727, 0.4615, 0.1818, 0.4615, 0.1818, 0.4615, 0.1818, 0.3846, 0.1818, 0.3846, 0.1818, 0.4615, 0.1818, 0.3077, 0.2727, 0.3077, 0.2727, 0.3846, 0.1818, 0.3846, 0.1818, 0.3077, 0.2727, 0.3077, 0.2727, 0.3077, 0.1818, 0.3077, 0.9091, 0.0, 0.8182, 0.0, 0.8182, 0.0, 0.9091, 0.0, 0.09091, 1.0, 0.1818, 1.0, 0.1818, 1.0, 0.09091, 1.0])
me_x.materials.append(mat_x)
me_x.materials.append(mat_001)
me_x.materials.append(mat_002)
me_x.update()

# ---- objects
ob_light = bpy.data.objects.new('Light', light_light)
ob_x = bpy.data.objects.new('平面', me_x)

# ---- transforms, parenting, visibility, modifiers, constraints
ob_light.location = (4.076, 1.005, 5.904)
ob_light.rotation_euler = (0.6503, 0.05522, 1.866)
ob_light.lock_rotations_4d = False
ob_light.empty_display_type = 'ARROWS'
ob_light.color = (0.0, 0.0, 0.0, 0.0)
ob_light.lineart.crease_threshold = 0.0
ob_x.location = (0.0, 0.0, 0.0)
ob_x.rotation_euler = (0.0, -0.0, 1.571)

# ---- collection membership
col_collection.objects.link(ob_light)
col_collection.objects.link(ob_x)

# ---- scene / render settings (as saved in the file)
scene.frame_start = 1; scene.frame_end = 250; scene.frame_set(1)
scene.render.engine = 'BLENDER_EEVEE_NEXT'
scene.cycles.sampling_pattern = 'TABULATED_SOBOL'
scene.cycles.use_light_tree = False
scene.view_settings.view_transform = 'Filmic'
bpy.context.view_layer.update()

# ---- added for rendering (the .blend has no active camera): camera
cam_auto = bpy.data.cameras.new('AutoCamera')
cam_auto.lens = 50.0
cam_auto.sensor_width = 36.0
cam_auto.clip_end = 1000.0
ob_auto_camera = bpy.data.objects.new('AutoCamera', cam_auto)
scene.collection.objects.link(ob_auto_camera)
ob_auto_camera.location = (27.2438, -18.6926, 16.5451)
ob_auto_camera.rotation_euler = (1.09748, -7.21219e-08, 0.694738)
scene.camera = ob_auto_camera
bpy.context.view_layer.update()
